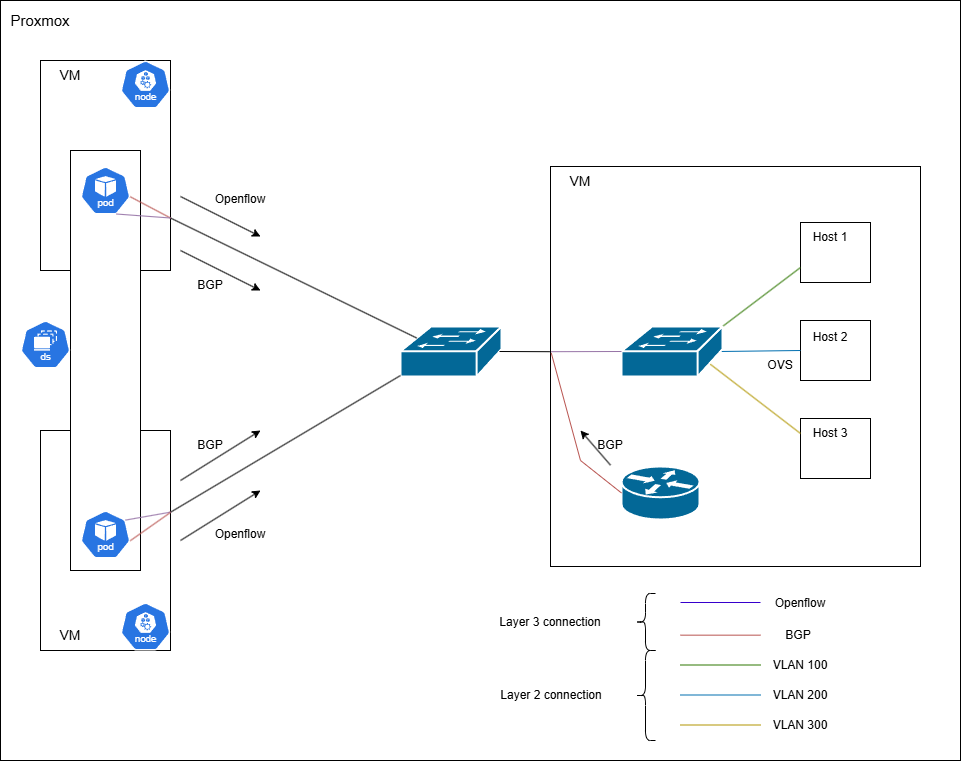

The diagram above was exported from draw.io. Its source (the exported page's mxGraphModel, read from the mxfile embedded in the PNG):
<mxGraphModel dx="1425" dy="828" grid="1" gridSize="10" guides="1" tooltips="1" connect="1" arrows="1" fold="1" page="1" pageScale="1" pageWidth="827" pageHeight="1169" math="0" shadow="0">
  <root>
    <mxCell id="0" />
    <mxCell id="1" parent="0" />
    <mxCell id="FoovaJogKC-DzIDbLMUB-1" value="" style="rounded=0;whiteSpace=wrap;html=1;" parent="1" vertex="1">
      <mxGeometry x="160" y="200" width="960" height="760" as="geometry" />
    </mxCell>
    <mxCell id="FoovaJogKC-DzIDbLMUB-2" value="&lt;font style=&quot;font-size: 15px;&quot;&gt;Proxmox&lt;/font&gt;" style="text;html=1;whiteSpace=wrap;strokeColor=none;fillColor=none;align=center;verticalAlign=middle;rounded=0;" parent="1" vertex="1">
      <mxGeometry x="160" y="200" width="80" height="40" as="geometry" />
    </mxCell>
    <mxCell id="FoovaJogKC-DzIDbLMUB-3" value="" style="rounded=0;whiteSpace=wrap;html=1;" parent="1" vertex="1">
      <mxGeometry x="200" y="630" width="130" height="220" as="geometry" />
    </mxCell>
    <mxCell id="FoovaJogKC-DzIDbLMUB-4" value="" style="rounded=0;whiteSpace=wrap;html=1;" parent="1" vertex="1">
      <mxGeometry x="200" y="260" width="130" height="210" as="geometry" />
    </mxCell>
    <mxCell id="FoovaJogKC-DzIDbLMUB-5" value="" style="rounded=0;whiteSpace=wrap;html=1;" parent="1" vertex="1">
      <mxGeometry x="710" y="366" width="370" height="400" as="geometry" />
    </mxCell>
    <mxCell id="FoovaJogKC-DzIDbLMUB-6" value="" style="aspect=fixed;sketch=0;html=1;dashed=0;whitespace=wrap;verticalLabelPosition=bottom;verticalAlign=top;fillColor=#2875E2;strokeColor=#ffffff;points=[[0.005,0.63,0],[0.1,0.2,0],[0.9,0.2,0],[0.5,0,0],[0.995,0.63,0],[0.72,0.99,0],[0.5,1,0],[0.28,0.99,0]];shape=mxgraph.kubernetes.icon2;kubernetesLabel=1;prIcon=node" parent="1" vertex="1">
      <mxGeometry x="280" y="802" width="50" height="48" as="geometry" />
    </mxCell>
    <mxCell id="FoovaJogKC-DzIDbLMUB-7" value="" style="aspect=fixed;sketch=0;html=1;dashed=0;whitespace=wrap;verticalLabelPosition=bottom;verticalAlign=top;fillColor=#2875E2;strokeColor=#ffffff;points=[[0.005,0.63,0],[0.1,0.2,0],[0.9,0.2,0],[0.5,0,0],[0.995,0.63,0],[0.72,0.99,0],[0.5,1,0],[0.28,0.99,0]];shape=mxgraph.kubernetes.icon2;kubernetesLabel=1;prIcon=node" parent="1" vertex="1">
      <mxGeometry x="280" y="260" width="50" height="48" as="geometry" />
    </mxCell>
    <mxCell id="FoovaJogKC-DzIDbLMUB-8" value="" style="rounded=0;whiteSpace=wrap;html=1;" parent="1" vertex="1">
      <mxGeometry x="230" y="350" width="70" height="420" as="geometry" />
    </mxCell>
    <mxCell id="FoovaJogKC-DzIDbLMUB-9" value="" style="aspect=fixed;sketch=0;html=1;dashed=0;whitespace=wrap;verticalLabelPosition=bottom;verticalAlign=top;fillColor=#2875E2;strokeColor=#ffffff;points=[[0.005,0.63,0],[0.1,0.2,0],[0.9,0.2,0],[0.5,0,0],[0.995,0.63,0],[0.72,0.99,0],[0.5,1,0],[0.28,0.99,0]];shape=mxgraph.kubernetes.icon2;kubernetesLabel=1;prIcon=ds" parent="1" vertex="1">
      <mxGeometry x="180" y="520" width="50" height="48" as="geometry" />
    </mxCell>
    <mxCell id="FoovaJogKC-DzIDbLMUB-10" value="" style="aspect=fixed;sketch=0;html=1;dashed=0;whitespace=wrap;verticalLabelPosition=bottom;verticalAlign=top;fillColor=#2875E2;strokeColor=#ffffff;points=[[0.005,0.63,0],[0.1,0.2,0],[0.9,0.2,0],[0.5,0,0],[0.995,0.63,0],[0.72,0.99,0],[0.5,1,0],[0.28,0.99,0]];shape=mxgraph.kubernetes.icon2;kubernetesLabel=1;prIcon=pod" parent="1" vertex="1">
      <mxGeometry x="240" y="710" width="50" height="48" as="geometry" />
    </mxCell>
    <mxCell id="FoovaJogKC-DzIDbLMUB-11" value="" style="aspect=fixed;sketch=0;html=1;dashed=0;whitespace=wrap;verticalLabelPosition=bottom;verticalAlign=top;fillColor=#2875E2;strokeColor=#ffffff;points=[[0.005,0.63,0],[0.1,0.2,0],[0.9,0.2,0],[0.5,0,0],[0.995,0.63,0],[0.72,0.99,0],[0.5,1,0],[0.28,0.99,0]];shape=mxgraph.kubernetes.icon2;kubernetesLabel=1;prIcon=pod" parent="1" vertex="1">
      <mxGeometry x="240" y="366" width="50" height="48" as="geometry" />
    </mxCell>
    <mxCell id="FoovaJogKC-DzIDbLMUB-12" value="&lt;font style=&quot;font-size: 14px;&quot;&gt;VM&lt;/font&gt;" style="text;html=1;whiteSpace=wrap;strokeColor=none;fillColor=none;align=center;verticalAlign=middle;rounded=0;" parent="1" vertex="1">
      <mxGeometry x="200" y="260" width="60" height="30" as="geometry" />
    </mxCell>
    <mxCell id="FoovaJogKC-DzIDbLMUB-13" value="&lt;font style=&quot;font-size: 14px;&quot;&gt;VM&lt;/font&gt;" style="text;html=1;whiteSpace=wrap;strokeColor=none;fillColor=none;align=center;verticalAlign=middle;rounded=0;" parent="1" vertex="1">
      <mxGeometry x="200" y="820" width="60" height="30" as="geometry" />
    </mxCell>
    <mxCell id="FoovaJogKC-DzIDbLMUB-14" value="&lt;font style=&quot;font-size: 14px;&quot;&gt;VM&lt;/font&gt;" style="text;html=1;whiteSpace=wrap;strokeColor=none;fillColor=none;align=center;verticalAlign=middle;rounded=0;" parent="1" vertex="1">
      <mxGeometry x="710" y="366" width="60" height="30" as="geometry" />
    </mxCell>
    <mxCell id="FoovaJogKC-DzIDbLMUB-17" value="" style="shape=mxgraph.cisco.routers.router;sketch=0;html=1;pointerEvents=1;dashed=0;fillColor=#036897;strokeColor=#ffffff;strokeWidth=2;verticalLabelPosition=bottom;verticalAlign=top;align=center;outlineConnect=0;" parent="1" vertex="1">
      <mxGeometry x="781" y="666" width="78" height="53" as="geometry" />
    </mxCell>
    <mxCell id="FoovaJogKC-DzIDbLMUB-20" value="" style="rounded=0;whiteSpace=wrap;html=1;" parent="1" vertex="1">
      <mxGeometry x="960" y="422" width="70" height="60" as="geometry" />
    </mxCell>
    <mxCell id="FoovaJogKC-DzIDbLMUB-21" value="" style="rounded=0;whiteSpace=wrap;html=1;" parent="1" vertex="1">
      <mxGeometry x="960" y="520" width="70" height="60" as="geometry" />
    </mxCell>
    <mxCell id="FoovaJogKC-DzIDbLMUB-22" value="" style="rounded=0;whiteSpace=wrap;html=1;" parent="1" vertex="1">
      <mxGeometry x="960" y="618" width="70" height="60" as="geometry" />
    </mxCell>
    <mxCell id="FoovaJogKC-DzIDbLMUB-23" value="Host 1" style="text;html=1;whiteSpace=wrap;strokeColor=none;fillColor=none;align=center;verticalAlign=middle;rounded=0;" parent="1" vertex="1">
      <mxGeometry x="960" y="422" width="60" height="30" as="geometry" />
    </mxCell>
    <mxCell id="FoovaJogKC-DzIDbLMUB-24" value="Host 2" style="text;html=1;whiteSpace=wrap;strokeColor=none;fillColor=none;align=center;verticalAlign=middle;rounded=0;" parent="1" vertex="1">
      <mxGeometry x="960" y="522" width="60" height="30" as="geometry" />
    </mxCell>
    <mxCell id="FoovaJogKC-DzIDbLMUB-25" value="Host 3" style="text;html=1;whiteSpace=wrap;strokeColor=none;fillColor=none;align=center;verticalAlign=middle;rounded=0;" parent="1" vertex="1">
      <mxGeometry x="960" y="618" width="60" height="30" as="geometry" />
    </mxCell>
    <mxCell id="FoovaJogKC-DzIDbLMUB-26" value="" style="endArrow=none;html=1;rounded=0;entryX=0;entryY=0.75;entryDx=0;entryDy=0;fillColor=#60a917;strokeColor=#2D7600;exitX=1;exitY=0;exitDx=0;exitDy=0;exitPerimeter=0;" parent="1" source="FoovaJogKC-DzIDbLMUB-39" target="FoovaJogKC-DzIDbLMUB-20" edge="1">
      <mxGeometry width="50" height="50" relative="1" as="geometry">
        <mxPoint x="900" y="496" as="sourcePoint" />
        <mxPoint x="920" y="446" as="targetPoint" />
      </mxGeometry>
    </mxCell>
    <mxCell id="FoovaJogKC-DzIDbLMUB-27" value="" style="endArrow=none;html=1;rounded=0;entryX=0;entryY=0.5;entryDx=0;entryDy=0;fillColor=#1ba1e2;strokeColor=#006EAF;exitX=0.98;exitY=0.5;exitDx=0;exitDy=0;exitPerimeter=0;" parent="1" source="FoovaJogKC-DzIDbLMUB-39" target="FoovaJogKC-DzIDbLMUB-21" edge="1">
      <mxGeometry width="50" height="50" relative="1" as="geometry">
        <mxPoint x="1010" y="550" as="sourcePoint" />
        <mxPoint x="1050" y="526" as="targetPoint" />
      </mxGeometry>
    </mxCell>
    <mxCell id="FoovaJogKC-DzIDbLMUB-28" value="" style="endArrow=none;html=1;rounded=0;entryX=0;entryY=0.5;entryDx=0;entryDy=0;exitX=0.87;exitY=0.74;exitDx=0;exitDy=0;exitPerimeter=0;fillColor=#e3c800;strokeColor=#B09500;" parent="1" source="FoovaJogKC-DzIDbLMUB-39" target="FoovaJogKC-DzIDbLMUB-25" edge="1">
      <mxGeometry width="50" height="50" relative="1" as="geometry">
        <mxPoint x="900" y="606" as="sourcePoint" />
        <mxPoint x="930" y="626" as="targetPoint" />
      </mxGeometry>
    </mxCell>
    <mxCell id="FoovaJogKC-DzIDbLMUB-29" value="" style="endArrow=none;html=1;rounded=0;fillColor=#1ba1e2;strokeColor=#006EAF;" parent="1" edge="1">
      <mxGeometry width="50" height="50" relative="1" as="geometry">
        <mxPoint x="840" y="894.5" as="sourcePoint" />
        <mxPoint x="920" y="894.5" as="targetPoint" />
      </mxGeometry>
    </mxCell>
    <mxCell id="FoovaJogKC-DzIDbLMUB-30" value="" style="endArrow=none;html=1;rounded=0;fillColor=#e3c800;strokeColor=#B09500;" parent="1" edge="1">
      <mxGeometry width="50" height="50" relative="1" as="geometry">
        <mxPoint x="840" y="924.5" as="sourcePoint" />
        <mxPoint x="920" y="924.5" as="targetPoint" />
      </mxGeometry>
    </mxCell>
    <mxCell id="FoovaJogKC-DzIDbLMUB-31" value="" style="endArrow=none;html=1;rounded=0;fillColor=#60a917;strokeColor=#2D7600;" parent="1" edge="1">
      <mxGeometry width="50" height="50" relative="1" as="geometry">
        <mxPoint x="840" y="864.5" as="sourcePoint" />
        <mxPoint x="920" y="864.5" as="targetPoint" />
      </mxGeometry>
    </mxCell>
    <mxCell id="FoovaJogKC-DzIDbLMUB-32" value="VLAN 100" style="text;html=1;whiteSpace=wrap;strokeColor=none;fillColor=none;align=center;verticalAlign=middle;rounded=0;" parent="1" vertex="1">
      <mxGeometry x="930" y="850" width="60" height="30" as="geometry" />
    </mxCell>
    <mxCell id="FoovaJogKC-DzIDbLMUB-33" value="VLAN 200" style="text;html=1;whiteSpace=wrap;strokeColor=none;fillColor=none;align=center;verticalAlign=middle;rounded=0;" parent="1" vertex="1">
      <mxGeometry x="930" y="880" width="60" height="30" as="geometry" />
    </mxCell>
    <mxCell id="FoovaJogKC-DzIDbLMUB-34" value="VLAN 300" style="text;html=1;whiteSpace=wrap;strokeColor=none;fillColor=none;align=center;verticalAlign=middle;rounded=0;" parent="1" vertex="1">
      <mxGeometry x="930" y="910" width="60" height="30" as="geometry" />
    </mxCell>
    <mxCell id="FoovaJogKC-DzIDbLMUB-39" value="" style="shape=mxgraph.cisco.switches.workgroup_switch;sketch=0;html=1;pointerEvents=1;dashed=0;fillColor=#036897;strokeColor=#ffffff;strokeWidth=2;verticalLabelPosition=bottom;verticalAlign=top;align=center;outlineConnect=0;" parent="1" vertex="1">
      <mxGeometry x="781" y="526" width="101" height="50" as="geometry" />
    </mxCell>
    <mxCell id="FoovaJogKC-DzIDbLMUB-40" value="OVS" style="text;html=1;whiteSpace=wrap;strokeColor=none;fillColor=none;align=center;verticalAlign=middle;rounded=0;" parent="1" vertex="1">
      <mxGeometry x="910" y="550" width="60" height="30" as="geometry" />
    </mxCell>
    <mxCell id="FoovaJogKC-DzIDbLMUB-41" value="" style="endArrow=none;html=1;rounded=0;entryX=0;entryY=0.5;entryDx=0;entryDy=0;fillColor=#f8cecc;strokeColor=#b85450;entryPerimeter=0;exitX=0.002;exitY=0.466;exitDx=0;exitDy=0;exitPerimeter=0;" parent="1" source="FoovaJogKC-DzIDbLMUB-5" target="FoovaJogKC-DzIDbLMUB-17" edge="1">
      <mxGeometry width="50" height="50" relative="1" as="geometry">
        <mxPoint x="820" y="576" as="sourcePoint" />
        <mxPoint x="911" y="646" as="targetPoint" />
        <Array as="points">
          <mxPoint x="740" y="660" />
        </Array>
      </mxGeometry>
    </mxCell>
    <mxCell id="FoovaJogKC-DzIDbLMUB-48" value="" style="endArrow=none;html=1;rounded=0;fillColor=#6a00ff;strokeColor=#3700CC;" parent="1" edge="1">
      <mxGeometry width="50" height="50" relative="1" as="geometry">
        <mxPoint x="840" y="802" as="sourcePoint" />
        <mxPoint x="920" y="802" as="targetPoint" />
      </mxGeometry>
    </mxCell>
    <mxCell id="FoovaJogKC-DzIDbLMUB-49" value="Openflow" style="text;html=1;whiteSpace=wrap;strokeColor=none;fillColor=none;align=center;verticalAlign=middle;rounded=0;" parent="1" vertex="1">
      <mxGeometry x="930" y="788" width="60" height="30" as="geometry" />
    </mxCell>
    <mxCell id="FoovaJogKC-DzIDbLMUB-56" value="" style="endArrow=classic;html=1;rounded=0;" parent="1" edge="1">
      <mxGeometry width="50" height="50" relative="1" as="geometry">
        <mxPoint x="770" y="664.66" as="sourcePoint" />
        <mxPoint x="740" y="630" as="targetPoint" />
      </mxGeometry>
    </mxCell>
    <mxCell id="FoovaJogKC-DzIDbLMUB-57" value="BGP" style="text;html=1;whiteSpace=wrap;strokeColor=none;fillColor=none;align=center;verticalAlign=middle;rounded=0;" parent="1" vertex="1">
      <mxGeometry x="740" y="630" width="60" height="30" as="geometry" />
    </mxCell>
    <mxCell id="8i8mgqp-9EezkQ4IPlYl-1" value="" style="shape=mxgraph.cisco.switches.workgroup_switch;sketch=0;html=1;pointerEvents=1;dashed=0;fillColor=#036897;strokeColor=#ffffff;strokeWidth=2;verticalLabelPosition=bottom;verticalAlign=top;align=center;outlineConnect=0;" parent="1" vertex="1">
      <mxGeometry x="560" y="526" width="101" height="50" as="geometry" />
    </mxCell>
    <mxCell id="8i8mgqp-9EezkQ4IPlYl-7" value="" style="endArrow=classic;html=1;rounded=0;" parent="1" edge="1">
      <mxGeometry width="50" height="50" relative="1" as="geometry">
        <mxPoint x="340" y="396" as="sourcePoint" />
        <mxPoint x="420" y="436" as="targetPoint" />
      </mxGeometry>
    </mxCell>
    <mxCell id="8i8mgqp-9EezkQ4IPlYl-8" value="" style="endArrow=classic;html=1;rounded=0;" parent="1" edge="1">
      <mxGeometry width="50" height="50" relative="1" as="geometry">
        <mxPoint x="340" y="450" as="sourcePoint" />
        <mxPoint x="420" y="490" as="targetPoint" />
      </mxGeometry>
    </mxCell>
    <mxCell id="8i8mgqp-9EezkQ4IPlYl-9" value="" style="endArrow=classic;html=1;rounded=0;" parent="1" edge="1">
      <mxGeometry width="50" height="50" relative="1" as="geometry">
        <mxPoint x="340" y="740" as="sourcePoint" />
        <mxPoint x="420" y="690" as="targetPoint" />
      </mxGeometry>
    </mxCell>
    <mxCell id="8i8mgqp-9EezkQ4IPlYl-10" value="" style="endArrow=classic;html=1;rounded=0;" parent="1" edge="1">
      <mxGeometry width="50" height="50" relative="1" as="geometry">
        <mxPoint x="340" y="680" as="sourcePoint" />
        <mxPoint x="420" y="630" as="targetPoint" />
      </mxGeometry>
    </mxCell>
    <mxCell id="8i8mgqp-9EezkQ4IPlYl-11" value="BGP" style="text;html=1;whiteSpace=wrap;strokeColor=none;fillColor=none;align=center;verticalAlign=middle;rounded=0;" parent="1" vertex="1">
      <mxGeometry x="340" y="630" width="60" height="30" as="geometry" />
    </mxCell>
    <mxCell id="8i8mgqp-9EezkQ4IPlYl-12" value="BGP" style="text;html=1;whiteSpace=wrap;strokeColor=none;fillColor=none;align=center;verticalAlign=middle;rounded=0;" parent="1" vertex="1">
      <mxGeometry x="340" y="470" width="60" height="30" as="geometry" />
    </mxCell>
    <mxCell id="8i8mgqp-9EezkQ4IPlYl-13" value="Openflow" style="text;html=1;whiteSpace=wrap;strokeColor=none;fillColor=none;align=center;verticalAlign=middle;rounded=0;" parent="1" vertex="1">
      <mxGeometry x="370" y="719" width="60" height="30" as="geometry" />
    </mxCell>
    <mxCell id="8i8mgqp-9EezkQ4IPlYl-15" value="Openflow" style="text;html=1;whiteSpace=wrap;strokeColor=none;fillColor=none;align=center;verticalAlign=middle;rounded=0;" parent="1" vertex="1">
      <mxGeometry x="370" y="384" width="60" height="30" as="geometry" />
    </mxCell>
    <mxCell id="8i8mgqp-9EezkQ4IPlYl-16" value="" style="endArrow=none;html=1;rounded=0;exitX=0.002;exitY=0.463;exitDx=0;exitDy=0;exitPerimeter=0;entryX=0;entryY=0.5;entryDx=0;entryDy=0;entryPerimeter=0;fillColor=#e1d5e7;strokeColor=#9673a6;" parent="1" source="FoovaJogKC-DzIDbLMUB-5" target="FoovaJogKC-DzIDbLMUB-39" edge="1">
      <mxGeometry width="50" height="50" relative="1" as="geometry">
        <mxPoint x="790" y="580" as="sourcePoint" />
        <mxPoint x="840" y="530" as="targetPoint" />
      </mxGeometry>
    </mxCell>
    <mxCell id="8i8mgqp-9EezkQ4IPlYl-19" value="" style="endArrow=none;html=1;rounded=0;fillColor=#f8cecc;strokeColor=#b85450;" parent="1" edge="1">
      <mxGeometry width="50" height="50" relative="1" as="geometry">
        <mxPoint x="840" y="834.66" as="sourcePoint" />
        <mxPoint x="920" y="834.66" as="targetPoint" />
      </mxGeometry>
    </mxCell>
    <mxCell id="8i8mgqp-9EezkQ4IPlYl-20" value="BGP" style="text;html=1;whiteSpace=wrap;strokeColor=none;fillColor=none;align=center;verticalAlign=middle;rounded=0;" parent="1" vertex="1">
      <mxGeometry x="928" y="820" width="60" height="30" as="geometry" />
    </mxCell>
    <mxCell id="8i8mgqp-9EezkQ4IPlYl-21" value="" style="shape=curlyBracket;whiteSpace=wrap;html=1;rounded=1;labelPosition=left;verticalLabelPosition=middle;align=right;verticalAlign=middle;" parent="1" vertex="1">
      <mxGeometry x="795" y="850" width="20" height="90" as="geometry" />
    </mxCell>
    <mxCell id="8i8mgqp-9EezkQ4IPlYl-22" value="" style="shape=curlyBracket;whiteSpace=wrap;html=1;rounded=1;labelPosition=left;verticalLabelPosition=middle;align=right;verticalAlign=middle;" parent="1" vertex="1">
      <mxGeometry x="795" y="793" width="20" height="57" as="geometry" />
    </mxCell>
    <mxCell id="8i8mgqp-9EezkQ4IPlYl-23" value="Layer 2 connection" style="text;html=1;whiteSpace=wrap;strokeColor=none;fillColor=none;align=center;verticalAlign=middle;rounded=0;" parent="1" vertex="1">
      <mxGeometry x="641" y="880" width="140" height="30" as="geometry" />
    </mxCell>
    <mxCell id="8i8mgqp-9EezkQ4IPlYl-24" value="Layer 3 connection" style="text;html=1;whiteSpace=wrap;strokeColor=none;fillColor=none;align=center;verticalAlign=middle;rounded=0;" parent="1" vertex="1">
      <mxGeometry x="640" y="806.5" width="140" height="30" as="geometry" />
    </mxCell>
    <mxCell id="X-GfZbrwQw7uNEbrNRTb-12" value="" style="endArrow=none;html=1;rounded=0;entryX=-0.002;entryY=0.463;entryDx=0;entryDy=0;entryPerimeter=0;exitX=0.98;exitY=0.5;exitDx=0;exitDy=0;exitPerimeter=0;" edge="1" parent="1" source="8i8mgqp-9EezkQ4IPlYl-1" target="FoovaJogKC-DzIDbLMUB-5">
      <mxGeometry width="50" height="50" relative="1" as="geometry">
        <mxPoint x="690" y="600" as="sourcePoint" />
        <mxPoint x="740" y="550" as="targetPoint" />
      </mxGeometry>
    </mxCell>
    <mxCell id="X-GfZbrwQw7uNEbrNRTb-13" value="" style="endArrow=none;html=1;rounded=0;entryX=1;entryY=0.75;entryDx=0;entryDy=0;exitX=0.16;exitY=0.23;exitDx=0;exitDy=0;exitPerimeter=0;" edge="1" parent="1" source="8i8mgqp-9EezkQ4IPlYl-1" target="FoovaJogKC-DzIDbLMUB-4">
      <mxGeometry width="50" height="50" relative="1" as="geometry">
        <mxPoint x="470" y="520" as="sourcePoint" />
        <mxPoint x="520" y="470" as="targetPoint" />
      </mxGeometry>
    </mxCell>
    <mxCell id="X-GfZbrwQw7uNEbrNRTb-14" value="" style="endArrow=none;html=1;rounded=0;entryX=0;entryY=0.98;entryDx=0;entryDy=0;entryPerimeter=0;exitX=0.999;exitY=0.372;exitDx=0;exitDy=0;exitPerimeter=0;" edge="1" parent="1" source="FoovaJogKC-DzIDbLMUB-3" target="8i8mgqp-9EezkQ4IPlYl-1">
      <mxGeometry width="50" height="50" relative="1" as="geometry">
        <mxPoint x="410" y="670" as="sourcePoint" />
        <mxPoint x="460" y="620" as="targetPoint" />
      </mxGeometry>
    </mxCell>
    <mxCell id="X-GfZbrwQw7uNEbrNRTb-15" value="" style="endArrow=none;html=1;rounded=0;exitX=0.9;exitY=0.2;exitDx=0;exitDy=0;exitPerimeter=0;entryX=1.002;entryY=0.371;entryDx=0;entryDy=0;entryPerimeter=0;fillColor=#e1d5e7;strokeColor=#9673a6;" edge="1" parent="1" source="FoovaJogKC-DzIDbLMUB-10" target="FoovaJogKC-DzIDbLMUB-3">
      <mxGeometry width="50" height="50" relative="1" as="geometry">
        <mxPoint x="270" y="740" as="sourcePoint" />
        <mxPoint x="320" y="690" as="targetPoint" />
      </mxGeometry>
    </mxCell>
    <mxCell id="X-GfZbrwQw7uNEbrNRTb-16" value="" style="endArrow=none;html=1;rounded=0;entryX=1.001;entryY=0.372;entryDx=0;entryDy=0;entryPerimeter=0;exitX=0.995;exitY=0.63;exitDx=0;exitDy=0;exitPerimeter=0;fillColor=#f8cecc;strokeColor=#b85450;" edge="1" parent="1" source="FoovaJogKC-DzIDbLMUB-10" target="FoovaJogKC-DzIDbLMUB-3">
      <mxGeometry width="50" height="50" relative="1" as="geometry">
        <mxPoint x="260" y="780" as="sourcePoint" />
        <mxPoint x="310" y="730" as="targetPoint" />
      </mxGeometry>
    </mxCell>
    <mxCell id="X-GfZbrwQw7uNEbrNRTb-17" value="" style="endArrow=none;html=1;rounded=0;entryX=0.995;entryY=0.63;entryDx=0;entryDy=0;entryPerimeter=0;exitX=1;exitY=0.75;exitDx=0;exitDy=0;fillColor=#f8cecc;strokeColor=#b85450;" edge="1" parent="1" source="FoovaJogKC-DzIDbLMUB-4" target="FoovaJogKC-DzIDbLMUB-11">
      <mxGeometry width="50" height="50" relative="1" as="geometry">
        <mxPoint x="270" y="460" as="sourcePoint" />
        <mxPoint x="320" y="410" as="targetPoint" />
      </mxGeometry>
    </mxCell>
    <mxCell id="X-GfZbrwQw7uNEbrNRTb-18" value="" style="endArrow=none;html=1;rounded=0;entryX=1;entryY=0.75;entryDx=0;entryDy=0;exitX=0.72;exitY=0.99;exitDx=0;exitDy=0;exitPerimeter=0;fillColor=#e1d5e7;strokeColor=#9673a6;" edge="1" parent="1" source="FoovaJogKC-DzIDbLMUB-11" target="FoovaJogKC-DzIDbLMUB-4">
      <mxGeometry width="50" height="50" relative="1" as="geometry">
        <mxPoint x="260" y="470" as="sourcePoint" />
        <mxPoint x="310" y="420" as="targetPoint" />
      </mxGeometry>
    </mxCell>
  </root>
</mxGraphModel>